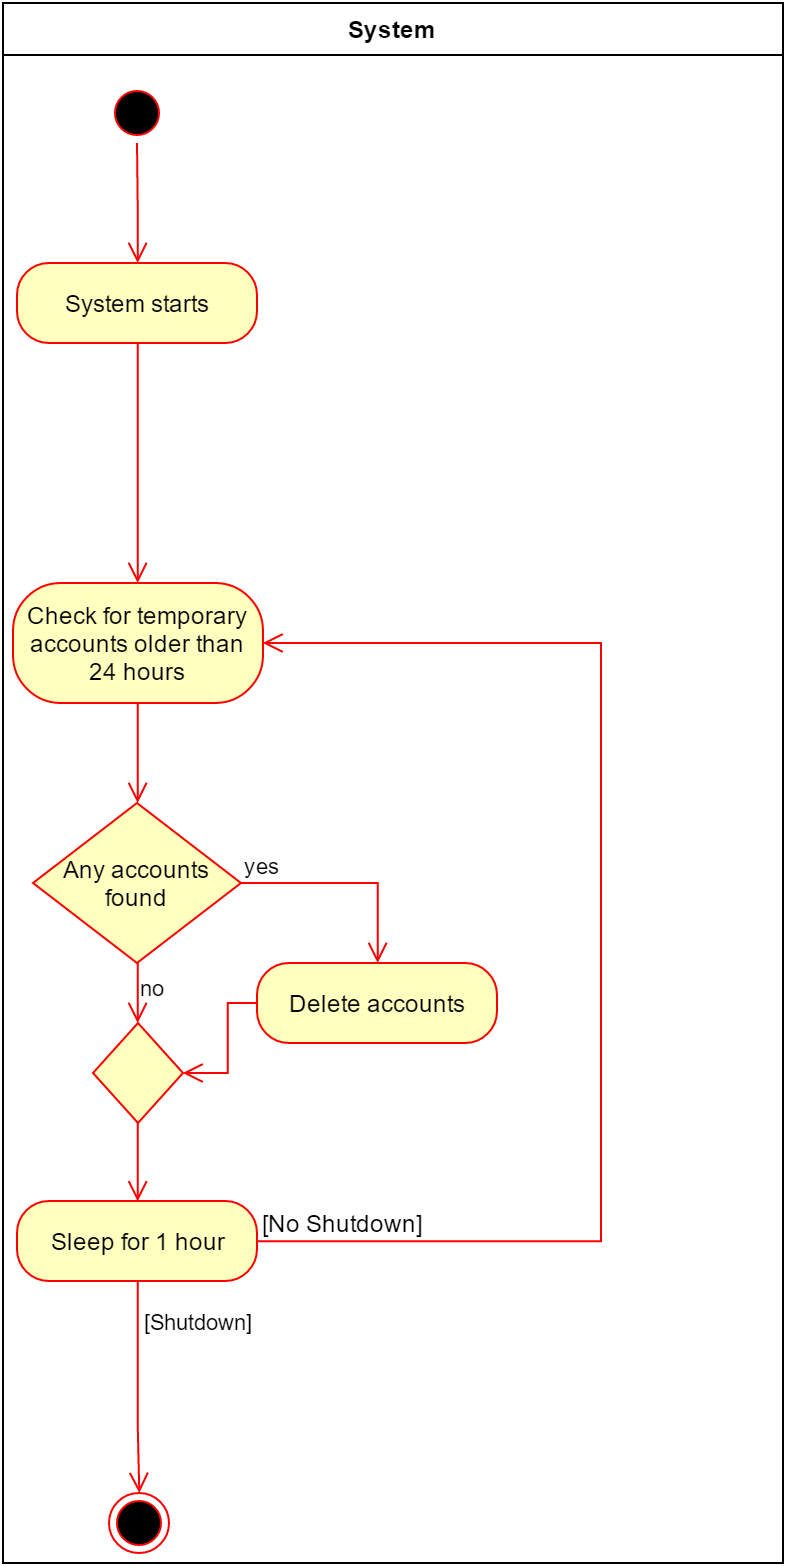

The diagram above was exported from draw.io. Its source (the exported page's mxGraphModel, read from the mxfile embedded in the PNG):
<mxGraphModel dx="366" dy="580" grid="1" gridSize="10" guides="1" tooltips="1" connect="1" arrows="1" fold="1" page="1" pageScale="1" pageWidth="826" pageHeight="1169" background="#ffffff" math="0" shadow="0">
  <root>
    <mxCell id="0" />
    <mxCell id="1" parent="0" />
    <mxCell id="12" value="" style="shape=folder;fontStyle=1;spacingTop=10;tabWidth=430;tabHeight=25;tabPosition=left;html=1;" parent="1" vertex="1">
      <mxGeometry x="940" width="390" height="780" as="geometry" />
    </mxCell>
    <mxCell id="13" value="System" style="text;html=1;align=center;fontStyle=1;verticalAlign=middle;spacingLeft=3;spacingRight=3;strokeColor=#000000;rotatable=0;points=[[0,0.5],[1,0.5]];portConstraint=eastwest;fillColor=#ffffff;" parent="1" vertex="1">
      <mxGeometry x="940" width="390" height="26" as="geometry" />
    </mxCell>
    <mxCell id="120" value="" style="ellipse;html=1;shape=startState;fillColor=#000000;strokeColor=#ff0000;align=left;" vertex="1" parent="1">
      <mxGeometry x="992" y="40" width="30" height="30" as="geometry" />
    </mxCell>
    <mxCell id="121" value="" style="edgeStyle=orthogonalEdgeStyle;html=1;verticalAlign=bottom;endArrow=open;endSize=8;strokeColor=#ff0000;entryX=0.5;entryY=0;rounded=0;" edge="1" source="120" parent="1" target="122">
      <mxGeometry relative="1" as="geometry">
        <mxPoint x="1007" y="130" as="targetPoint" />
        <Array as="points" />
      </mxGeometry>
    </mxCell>
    <mxCell id="122" value="&lt;div style=&quot;text-align: center&quot;&gt;System starts&lt;/div&gt;" style="rounded=1;whiteSpace=wrap;html=1;arcSize=40;fillColor=#ffffc0;strokeColor=#ff0000;align=center;" vertex="1" parent="1">
      <mxGeometry x="947" y="130" width="120" height="40" as="geometry" />
    </mxCell>
    <mxCell id="123" value="" style="edgeStyle=orthogonalEdgeStyle;html=1;verticalAlign=bottom;endArrow=open;endSize=8;strokeColor=#ff0000;rounded=0;entryX=0.5;entryY=0;" edge="1" source="122" parent="1" target="126">
      <mxGeometry relative="1" as="geometry">
        <mxPoint x="1007" y="280" as="targetPoint" />
        <Array as="points" />
      </mxGeometry>
    </mxCell>
    <mxCell id="126" value="Check for temporary accounts older than 24 hours" style="rounded=1;whiteSpace=wrap;html=1;arcSize=40;fillColor=#ffffc0;strokeColor=#ff0000;align=center;" vertex="1" parent="1">
      <mxGeometry x="945" y="290" width="125" height="60" as="geometry" />
    </mxCell>
    <mxCell id="127" value="" style="edgeStyle=orthogonalEdgeStyle;html=1;verticalAlign=bottom;endArrow=open;endSize=8;strokeColor=#ff0000;entryX=0.5;entryY=0;rounded=0;" edge="1" source="126" parent="1" target="128">
      <mxGeometry relative="1" as="geometry">
        <mxPoint x="1007" y="390" as="targetPoint" />
        <Array as="points">
          <mxPoint x="1007" y="370" />
          <mxPoint x="1007" y="370" />
        </Array>
      </mxGeometry>
    </mxCell>
    <mxCell id="128" value="Any accounts found" style="rhombus;whiteSpace=wrap;html=1;fillColor=#ffffc0;strokeColor=#ff0000;align=center;" vertex="1" parent="1">
      <mxGeometry x="955" y="400" width="104" height="80" as="geometry" />
    </mxCell>
    <mxCell id="129" value="yes" style="edgeStyle=orthogonalEdgeStyle;html=1;align=left;verticalAlign=bottom;endArrow=open;endSize=8;strokeColor=#ff0000;entryX=0.5;entryY=0;exitX=1;exitY=0.5;rounded=0;" edge="1" source="128" parent="1" target="134">
      <mxGeometry x="-1" relative="1" as="geometry">
        <mxPoint x="1098" y="420" as="targetPoint" />
        <Array as="points">
          <mxPoint x="1127" y="440" />
        </Array>
      </mxGeometry>
    </mxCell>
    <mxCell id="130" value="no" style="edgeStyle=orthogonalEdgeStyle;html=1;align=left;verticalAlign=top;endArrow=open;endSize=8;strokeColor=#ff0000;entryX=0.5;entryY=0;" edge="1" source="128" parent="1" target="142">
      <mxGeometry x="-1" relative="1" as="geometry">
        <mxPoint x="958" y="500" as="targetPoint" />
        <Array as="points" />
      </mxGeometry>
    </mxCell>
    <mxCell id="134" value="Delete accounts" style="rounded=1;whiteSpace=wrap;html=1;arcSize=40;fillColor=#ffffc0;strokeColor=#ff0000;align=center;" vertex="1" parent="1">
      <mxGeometry x="1067" y="480" width="120" height="40" as="geometry" />
    </mxCell>
    <mxCell id="135" value="" style="edgeStyle=orthogonalEdgeStyle;html=1;verticalAlign=bottom;endArrow=open;endSize=8;strokeColor=#ff0000;entryX=1;entryY=0.5;rounded=0;" edge="1" source="134" parent="1" target="142">
      <mxGeometry relative="1" as="geometry">
        <mxPoint x="1042" y="790" as="targetPoint" />
        <Array as="points">
          <mxPoint x="1052" y="500" />
          <mxPoint x="1052" y="535" />
        </Array>
      </mxGeometry>
    </mxCell>
    <mxCell id="136" value="Sleep for 1 hour" style="rounded=1;whiteSpace=wrap;html=1;arcSize=40;fillColor=#ffffc0;strokeColor=#ff0000;align=center;" vertex="1" parent="1">
      <mxGeometry x="947" y="599" width="120" height="40" as="geometry" />
    </mxCell>
    <mxCell id="137" value="" style="edgeStyle=orthogonalEdgeStyle;html=1;verticalAlign=bottom;endArrow=open;endSize=8;strokeColor=none;entryX=1;entryY=0.5;rounded=0;" edge="1" source="136" parent="1" target="126">
      <mxGeometry relative="1" as="geometry">
        <mxPoint x="1060" y="870" as="targetPoint" />
        <Array as="points">
          <mxPoint x="1239" y="320" />
        </Array>
      </mxGeometry>
    </mxCell>
    <mxCell id="138" value="" style="ellipse;html=1;shape=endState;fillColor=#000000;strokeColor=#ff0000;align=center;" vertex="1" parent="1">
      <mxGeometry x="993" y="745" width="30" height="30" as="geometry" />
    </mxCell>
    <mxCell id="142" value="" style="rhombus;whiteSpace=wrap;html=1;fillColor=#ffffc0;strokeColor=#ff0000;align=center;" vertex="1" parent="1">
      <mxGeometry x="985" y="510" width="45" height="50" as="geometry" />
    </mxCell>
    <mxCell id="146" value="" style="edgeStyle=orthogonalEdgeStyle;html=1;verticalAlign=bottom;endArrow=open;endSize=8;strokeColor=#ff0000;entryX=0.5;entryY=0;rounded=0;exitX=0.5;exitY=1;" edge="1" parent="1" source="142" target="136">
      <mxGeometry x="1040.344827586207" y="509.79310344827593" as="geometry">
        <mxPoint x="1007.3333333333335" y="584" as="targetPoint" />
        <mxPoint x="1077" y="509.79310344827593" as="sourcePoint" />
        <Array as="points" />
      </mxGeometry>
    </mxCell>
    <mxCell id="147" value="" style="edgeStyle=orthogonalEdgeStyle;html=1;align=left;verticalAlign=bottom;endArrow=open;endSize=8;strokeColor=#ff0000;entryX=1;entryY=0.5;exitX=1;exitY=0.5;rounded=0;" edge="1" parent="1" source="136" target="126">
      <mxGeometry x="1068.7142857142858" y="450.28571428571445" as="geometry">
        <mxPoint x="1137.2857142857142" y="490.28571428571445" as="targetPoint" />
        <mxPoint x="1068.7142857142858" y="450.28571428571445" as="sourcePoint" />
        <Array as="points">
          <mxPoint x="1239" y="619" />
          <mxPoint x="1239" y="320" />
        </Array>
      </mxGeometry>
    </mxCell>
    <mxCell id="152" value="&lt;span&gt;[No Shutdown]&lt;/span&gt;" style="text;html=1;resizable=0;points=[];align=center;verticalAlign=middle;labelBackgroundColor=#ffffff;" vertex="1" connectable="0" parent="147">
      <mxGeometry relative="1" as="geometry">
        <mxPoint x="-129" y="139" as="offset" />
      </mxGeometry>
    </mxCell>
    <mxCell id="150" value="[Shutdown]" style="edgeStyle=orthogonalEdgeStyle;html=1;align=left;verticalAlign=bottom;endArrow=open;endSize=8;strokeColor=#ff0000;entryX=0.5;entryY=0;exitX=0.5;exitY=1;rounded=0;" edge="1" parent="1" source="136" target="138">
      <mxGeometry as="geometry">
        <mxPoint x="1119.8333333333335" y="729.8333333333335" as="targetPoint" />
        <mxPoint x="1160" y="679.8333333333335" as="sourcePoint" />
        <Array as="points">
          <mxPoint x="1007" y="710" />
          <mxPoint x="1008" y="730" />
        </Array>
        <mxPoint x="1" y="-24" as="offset" />
      </mxGeometry>
    </mxCell>
  </root>
</mxGraphModel>